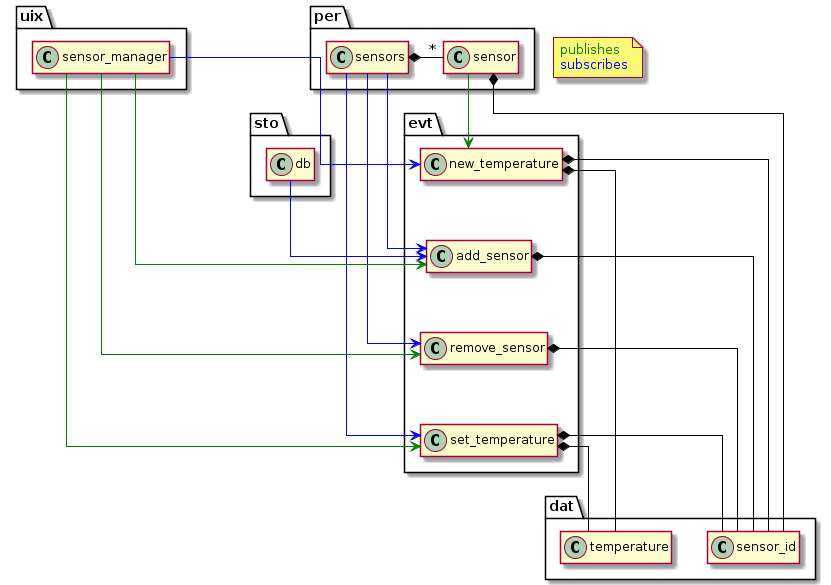

The diagram above was rendered by PlantUML. Its source (embedded in the PNG):
@startuml
hide empty members
allow_mixing
skinparam linetype ortho
skinparam ArrowColor  #000000



namespace dat{
  class temperature
  class sensor_id
}

namespace evt {
  class new_temperature
  class add_sensor
  class remove_sensor
  class set_temperature

  new_temperature *-- dat.temperature
  new_temperature *-- dat.sensor_id
  add_sensor *-- dat.sensor_id
  remove_sensor *-- dat.sensor_id
  set_temperature *-- dat.sensor_id
  set_temperature *-- dat.temperature

  new_temperature -[hidden]-> add_sensor
  add_sensor -[hidden]->  remove_sensor
  remove_sensor -[hidden]->  set_temperature
}

namespace per {
  class sensors
  class sensor

  sensors *-left- "*" sensor
  sensor *-- dat.sensor_id

  sensor -[#green]-> evt.new_temperature
  sensors -[#blue]-> evt.add_sensor
  sensors -[#blue]-> evt.remove_sensor
  sensors -[#blue]-> evt.set_temperature
}

namespace sto {
   class db
   db -[#blue]-> evt.add_sensor
}

namespace uix {
 
  class sensor_manager

  sensor_manager -[#blue]-> evt.new_temperature

  sensor_manager -[#green]-> evt.remove_sensor
  sensor_manager -[#green]-> evt.set_temperature
  sensor_manager -[#green]-> evt.add_sensor
}



note "<color green>publishes\n<color blue>subscribes" as legend
@enduml